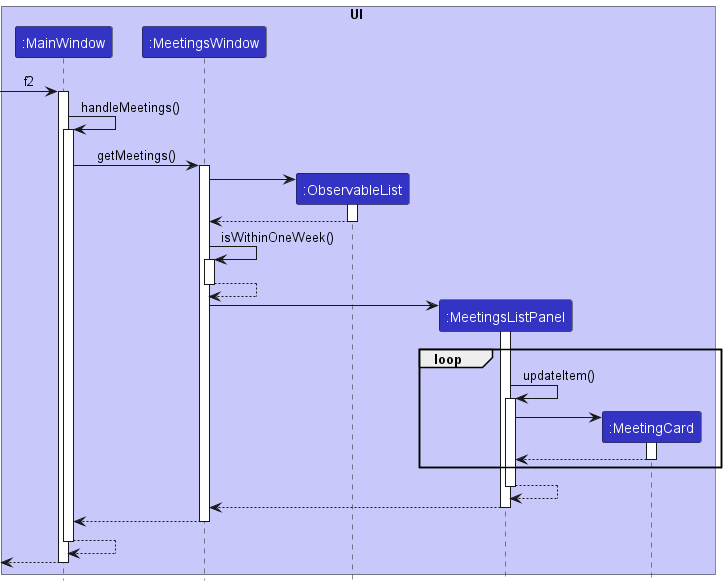

The diagram above was rendered by PlantUML. Its source (embedded in the PNG):
@startuml
!include ../style.puml

box UI LOGIC_COLOR_T1
participant ":MainWindow" as MainWindow LOGIC_COLOR
participant ":MeetingsWindow" as MeetingsWindow LOGIC_COLOR
participant ":ObservableList" as ObservableList LOGIC_COLOR
participant ":MeetingsListPanel" as MeetingsListPanel LOGIC_COLOR
participant ":MeetingCard" as MeetingCard LOGIC_COLOR
end box

[-> MainWindow : f2
activate MainWindow

MainWindow -> MainWindow : handleMeetings()
activate MainWindow

MainWindow -> MeetingsWindow : getMeetings()
activate MeetingsWindow

create ObservableList
MeetingsWindow -> ObservableList
activate ObservableList

ObservableList --> MeetingsWindow
deactivate ObservableList

MeetingsWindow -> MeetingsWindow : isWithinOneWeek()
activate MeetingsWindow

MeetingsWindow --> MeetingsWindow
deactivate MeetingsWindow

create MeetingsListPanel
MeetingsWindow -> MeetingsListPanel
activate MeetingsListPanel

loop

MeetingsListPanel -> MeetingsListPanel : updateItem()
activate MeetingsListPanel

create MeetingCard
MeetingsListPanel -> MeetingCard
activate MeetingCard

MeetingCard --> MeetingsListPanel
deactivate MeetingCard

end

MeetingsListPanel --> MeetingsListPanel
deactivate MeetingsListPanel

MeetingsListPanel --> MeetingsWindow
deactivate MeetingsListPanel

MeetingsWindow --> MainWindow
deactivate MeetingsWindow

MainWindow --> MainWindow
deactivate MainWindow

[<-- MainWindow : 

deactivate MainWindow
@enduml